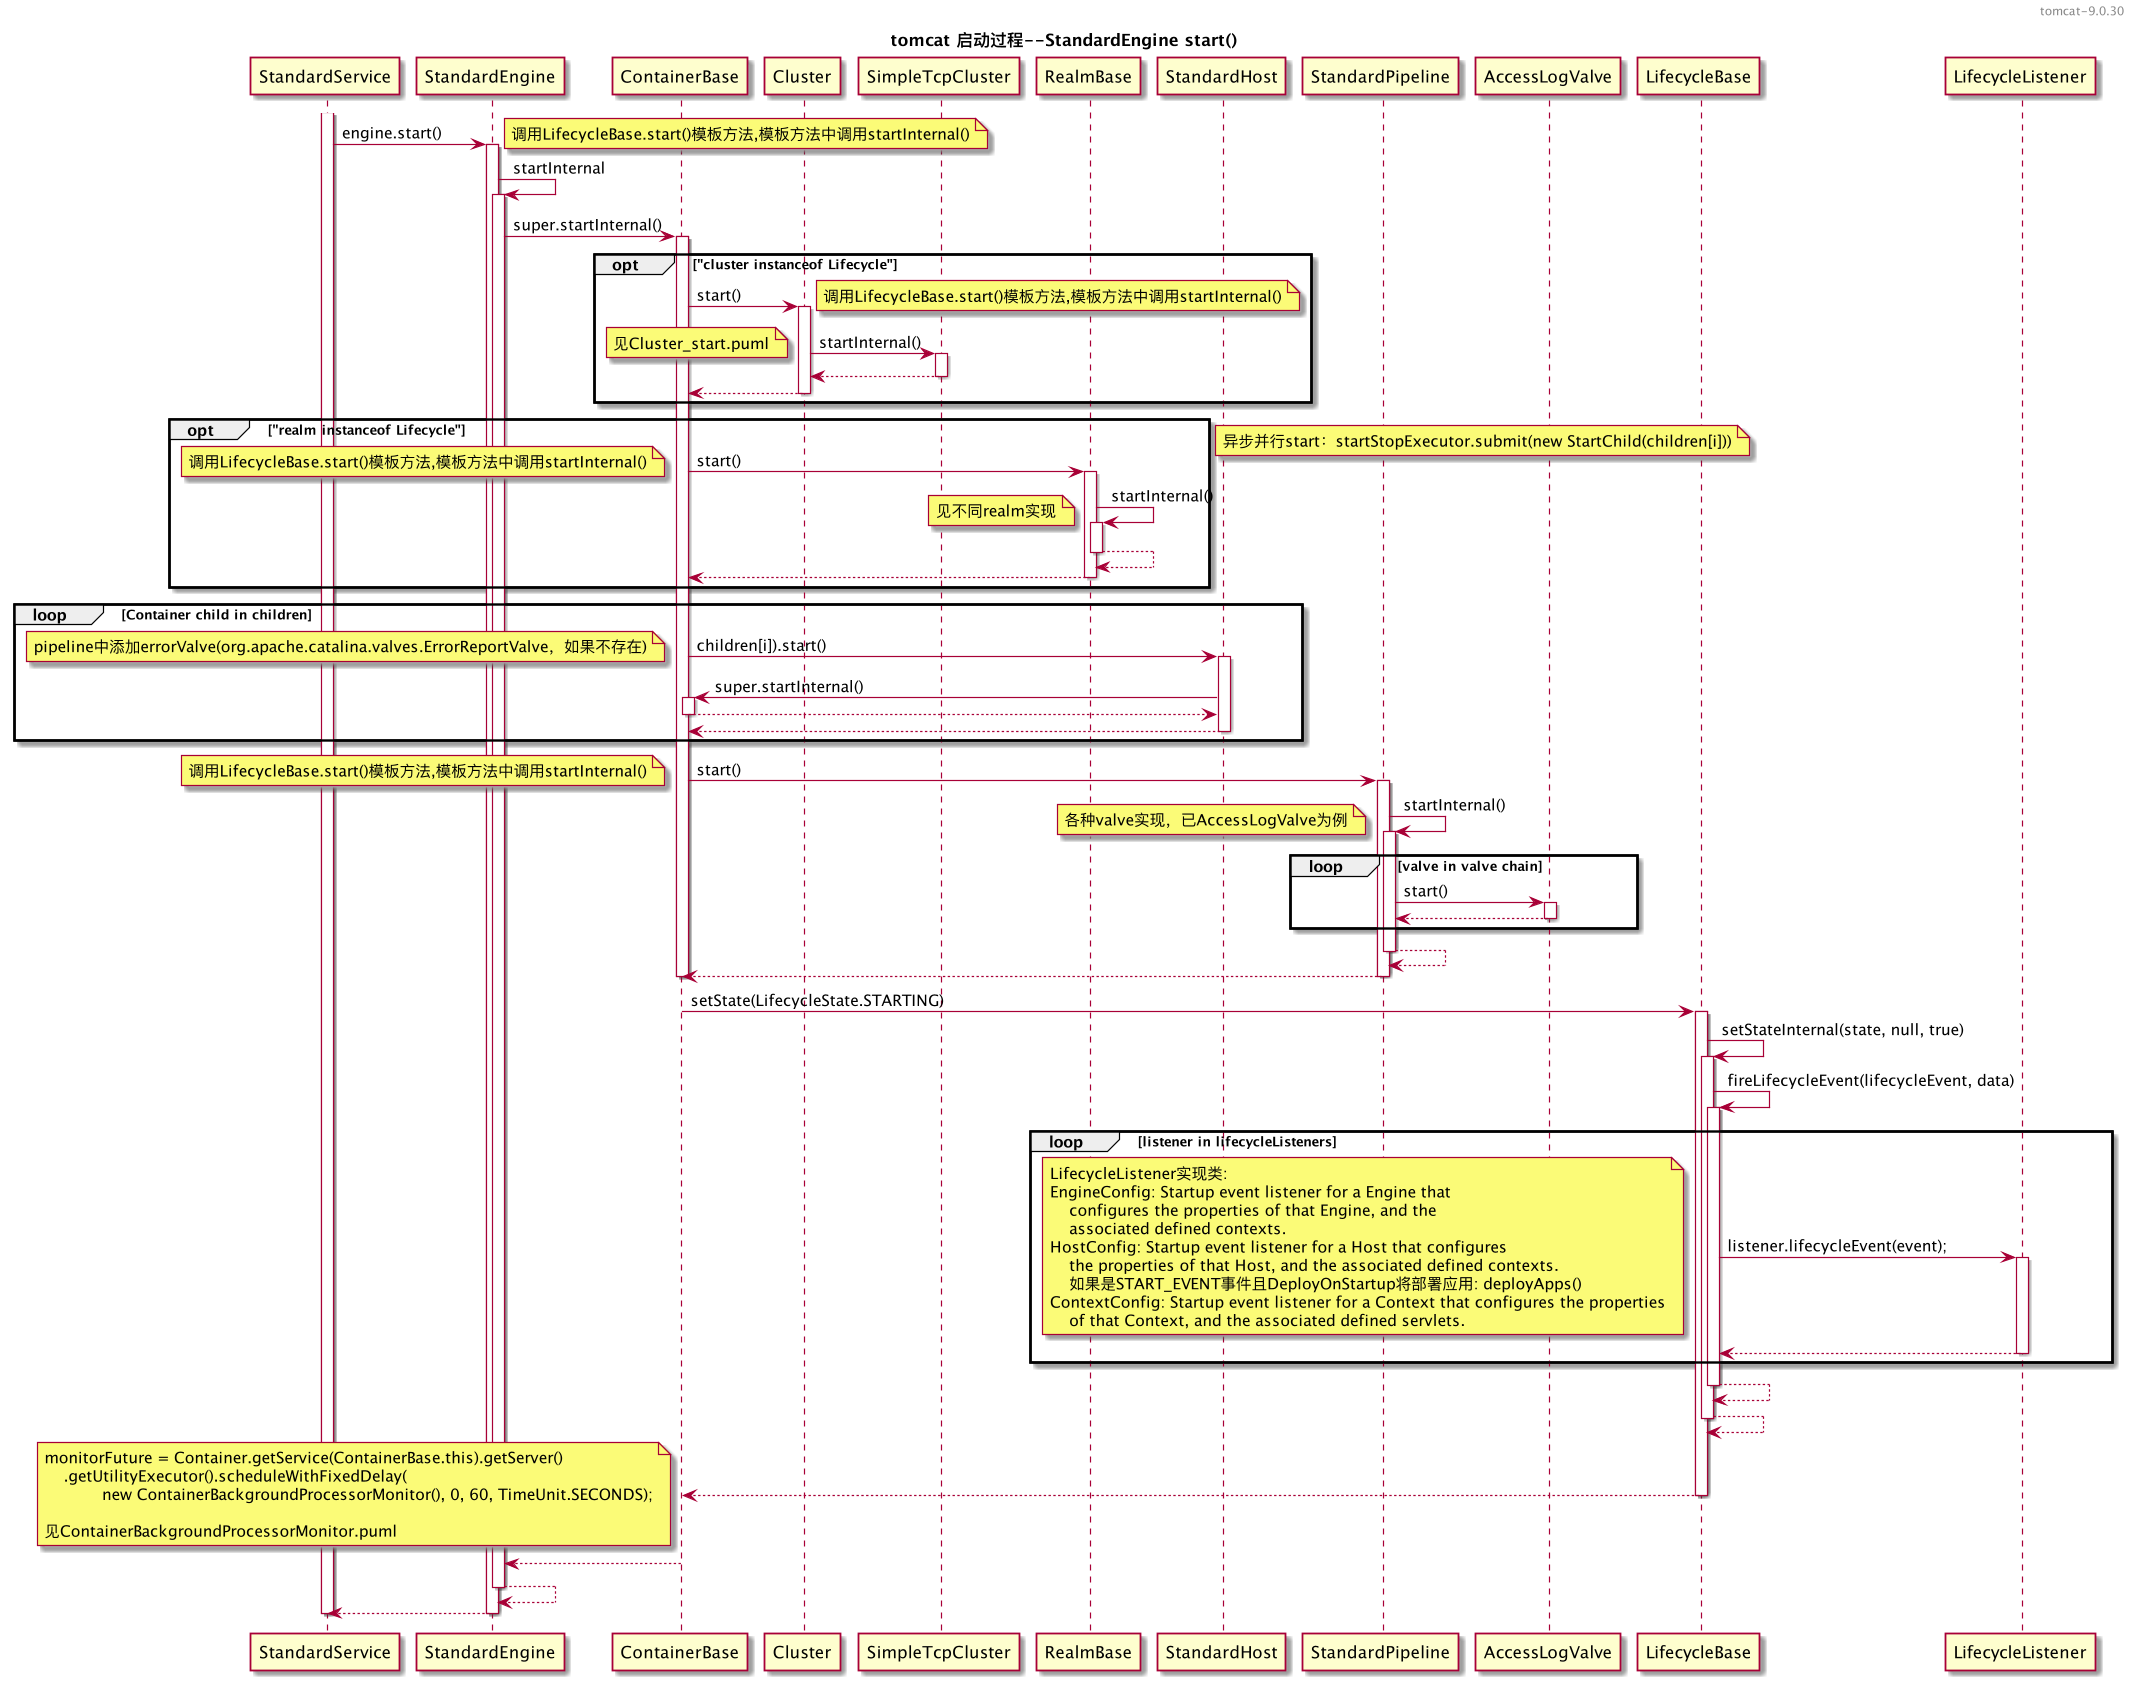

The diagram above was rendered by PlantUML. Its source (embedded in the PNG):
@startuml

header tomcat-9.0.30

title tomcat 启动过程--StandardEngine start()

activate StandardService
StandardService -> StandardEngine++: engine.start()
    note right
        调用LifecycleBase.start()模板方法,模板方法中调用startInternal()
    end note

    StandardEngine -> StandardEngine++: startInternal
        StandardEngine -> ContainerBase++: super.startInternal()
            opt "cluster instanceof Lifecycle"
                ContainerBase -> Cluster++: start()
                    note right
                        调用LifecycleBase.start()模板方法,模板方法中调用startInternal()
                    end note
                    Cluster -> SimpleTcpCluster++: startInternal()
                        note left
                            见Cluster_start.puml
                        end note
                    Cluster <-- SimpleTcpCluster--
                ContainerBase <-- Cluster--
            end opt

            opt "realm instanceof Lifecycle"
                ContainerBase -> RealmBase++: start()
                    note left
                        调用LifecycleBase.start()模板方法,模板方法中调用startInternal()
                    end note
                    RealmBase -> RealmBase++: startInternal()
                        note left
                            见不同realm实现
                        end note
                    RealmBase <-- RealmBase--
                ContainerBase <-- RealmBase--
            end opt

            loop Container child in children
                note left
                异步并行start：startStopExecutor.submit(new StartChild(children[i]))
                end note
                ContainerBase ->  StandardHost++: children[i]).start()
                    note left
                    pipeline中添加errorValve(org.apache.catalina.valves.ErrorReportValve，如果不存在)
                    end note
                    StandardHost -> ContainerBase++: super.startInternal()
                    StandardHost <-- ContainerBase--
                ContainerBase <-- StandardHost--
            end loop

            ContainerBase -> StandardPipeline++: start()
                note left
                    调用LifecycleBase.start()模板方法,模板方法中调用startInternal()
                end note
                StandardPipeline -> StandardPipeline++: startInternal()
                loop valve in valve chain
                    note left
                    各种valve实现，已AccessLogValve为例
                    end note
                    StandardPipeline -> AccessLogValve++: start()
                    StandardPipeline <-- AccessLogValve--
                end loop
                StandardPipeline <-- StandardPipeline--
            ContainerBase <-- StandardPipeline--
            deactivate ContainerBase

            ContainerBase -> LifecycleBase++: setState(LifecycleState.STARTING)
                LifecycleBase -> LifecycleBase++: setStateInternal(state, null, true)
                    LifecycleBase -> LifecycleBase++: fireLifecycleEvent(lifecycleEvent, data)
                        loop listener in lifecycleListeners
                            LifecycleBase ->  LifecycleListener++: listener.lifecycleEvent(event);
                                note left
                                    LifecycleListener实现类:
                                    EngineConfig: Startup event listener for a Engine that
                                        configures the properties of that Engine, and the
                                        associated defined contexts.
                                    HostConfig: Startup event listener for a Host that configures
                                        the properties of that Host, and the associated defined contexts.
                                        如果是START_EVENT事件且DeployOnStartup将部署应用: deployApps()
                                    ContextConfig: Startup event listener for a Context that configures the properties
                                        of that Context, and the associated defined servlets.
                                end note
                            LifecycleBase <--  LifecycleListener--
                        end loop
                    LifecycleBase <-- LifecycleBase--:
                LifecycleBase <-- LifecycleBase--:
            ContainerBase <-- LifecycleBase--:

            note left
              monitorFuture = Container.getService(ContainerBase.this).getServer()
                  .getUtilityExecutor().scheduleWithFixedDelay(
                          new ContainerBackgroundProcessorMonitor(), 0, 60, TimeUnit.SECONDS);

              见ContainerBackgroundProcessorMonitor.puml
            end note
        StandardEngine <-- ContainerBase--
    StandardEngine <-- StandardEngine--

StandardService <-- StandardEngine--
deactivate StandardService

@enduml